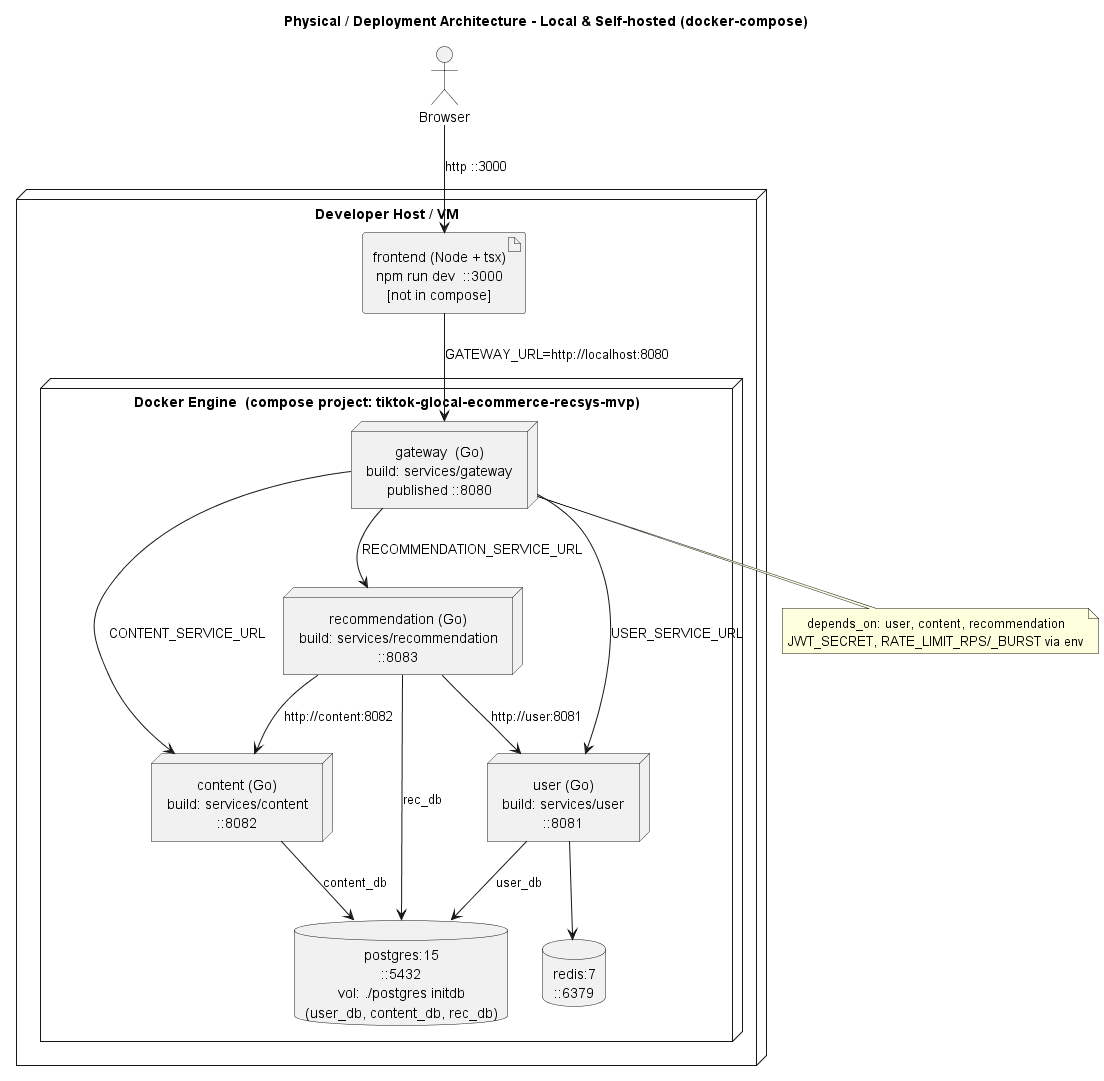

The diagram above was rendered by PlantUML. Its source (embedded in the PNG):
@startuml physical-architecture
title Physical / Deployment Architecture - Local & Self-hosted (docker-compose)

skinparam shadowing false
skinparam defaultTextAlignment center

actor "Browser" as br

node "Developer Host / VM" {

  artifact "frontend (Node + tsx)\nnpm run dev  ::3000\n[not in compose]" as fe

  node "Docker Engine  (compose project: tiktok-glocal-ecommerce-recsys-mvp)" {

    node "gateway  (Go)\nbuild: services/gateway\npublished ::8080" as gw
    node "recommendation (Go)\nbuild: services/recommendation\n::8083" as rec
    node "user (Go)\nbuild: services/user\n::8081" as usr
    node "content (Go)\nbuild: services/content\n::8082" as cnt

    database "postgres:15\n::5432\nvol: ./postgres initdb\n(user_db, content_db, rec_db)" as pg
    database "redis:7\n::6379" as rd
  }
}

br --> fe : http ::3000
fe --> gw : GATEWAY_URL=http://localhost:8080

gw --> usr  : USER_SERVICE_URL
gw --> cnt  : CONTENT_SERVICE_URL
gw --> rec  : RECOMMENDATION_SERVICE_URL

rec --> usr : http://user:8081
rec --> cnt : http://content:8082
rec --> pg  : rec_db
usr --> pg  : user_db
usr --> rd
cnt --> pg  : content_db

note bottom of gw
  depends_on: user, content, recommendation
  JWT_SECRET, RATE_LIMIT_RPS/_BURST via env
end note
@enduml